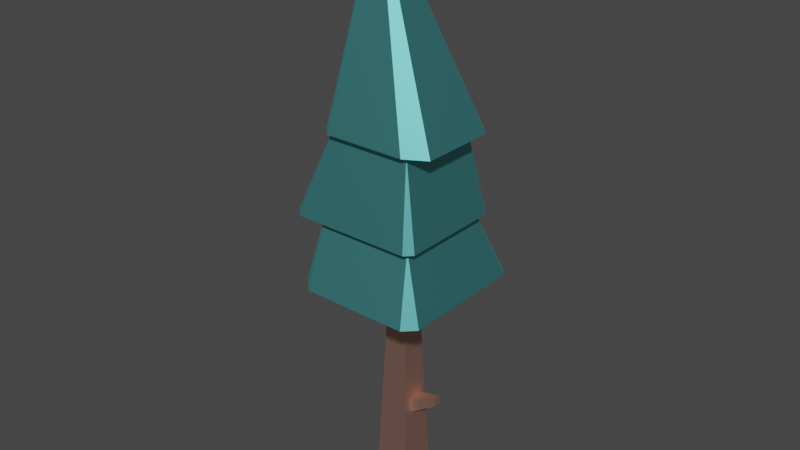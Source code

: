 # Source: pineTree_Tall_A.blend  (saved by Blender 3.4.6; exported with 4.5.12 LTS)
import bpy
from mathutils import Matrix  # noqa: F401  (used for matrix-valued properties, if any)

bpy.ops.wm.read_factory_settings(use_empty=True)
scene = bpy.context.scene
scene.name = 'Scene'

# ---- collections
col_collection = bpy.data.collections.new('Collection'); scene.collection.children.link(col_collection)

# ---- materials (node trees are filled in below, after node groups)
mat_woodbarkdark_021 = bpy.data.materials.new('woodBarkDark.021')
mat_woodbarkdark_021.use_transparent_shadow = False
mat_woodbarkdark_021.diffuse_color = (0.8, 0.4627, 0.3686, 1.0)
mat_woodbarkdark_021.roughness = 0.5528
mat_woodbarkdark_021.specular_intensity = 1.0
mat_woodbarkdark_021.metallic = 1.0
mat_leafsdark_026 = bpy.data.materials.new('leafsDark.026')
mat_leafsdark_026.use_transparent_shadow = False
mat_leafsdark_026.diffuse_color = (0.1686, 0.651, 0.6667, 1.0)
mat_leafsdark_026.roughness = 0.5528
mat_leafsdark_026.specular_intensity = 1.0
mat_leafsdark_026.metallic = 1.0

# ---- material node trees
mat_woodbarkdark_021.use_nodes = True; mat_woodbarkdark_021.node_tree.nodes.clear()
_N = mat_woodbarkdark_021.node_tree.nodes; _L = mat_woodbarkdark_021.node_tree.links
n0 = _N.new('ShaderNodeBsdfPrincipled'); n0.name = 'Principled BSDF'; n0.location = (10, 300)
n0.distribution = 'GGX'
n0.subsurface_method = 'RANDOM_WALK_SKIN'
n0.inputs[0].default_value = (0.8, 0.4627, 0.3686, 1.0)
n0.inputs[1].default_value = 1.0
n0.inputs[2].default_value = 0.5528
n0.inputs[3].default_value = 1.45
n0.inputs[13].default_value = 1.0
n0.inputs[27].default_value = (0.0, 0.0, 0.0, 1.0)
n0.inputs[28].default_value = 1.0
n1 = _N.new('ShaderNodeOutputMaterial'); n1.name = 'Material Output'; n1.location = (300, 300)
n2 = _N.new('ShaderNodeNormalMap'); n2.name = 'Normal Map'; n2.location = (-300, -300)
n2.label = 'Normal/Map'
_L.new(n0.outputs[0], n1.inputs[0])
_L.new(n2.outputs[0], n0.inputs[5])
n1.is_active_output = True
mat_leafsdark_026.use_nodes = True; mat_leafsdark_026.node_tree.nodes.clear()
_N = mat_leafsdark_026.node_tree.nodes; _L = mat_leafsdark_026.node_tree.links
n0 = _N.new('ShaderNodeBsdfPrincipled'); n0.name = 'Principled BSDF'; n0.location = (10, 300)
n0.distribution = 'GGX'
n0.subsurface_method = 'RANDOM_WALK_SKIN'
n0.inputs[0].default_value = (0.1686, 0.651, 0.6667, 1.0)
n0.inputs[1].default_value = 1.0
n0.inputs[2].default_value = 0.5528
n0.inputs[3].default_value = 1.45
n0.inputs[13].default_value = 1.0
n0.inputs[27].default_value = (0.0, 0.0, 0.0, 1.0)
n0.inputs[28].default_value = 1.0
n1 = _N.new('ShaderNodeOutputMaterial'); n1.name = 'Material Output'; n1.location = (300, 300)
n2 = _N.new('ShaderNodeNormalMap'); n2.name = 'Normal Map'; n2.location = (-300, -300)
n2.label = 'Normal/Map'
_L.new(n0.outputs[0], n1.inputs[0])
_L.new(n2.outputs[0], n0.inputs[5])
n1.is_active_output = True

# ---- world
world_world = bpy.data.worlds.new('World'); scene.world = world_world
world_world.use_nodes = True; world_world.node_tree.nodes.clear()
_N = world_world.node_tree.nodes; _L = world_world.node_tree.links
n0 = _N.new('ShaderNodeOutputWorld'); n0.name = 'World Output'; n0.location = (300, 300)
n1 = _N.new('ShaderNodeBackground'); n1.name = 'Background'; n1.location = (10, 300)
n1.inputs[0].default_value = (0.05088, 0.05088, 0.05088, 1.0)
_L.new(n1.outputs[0], n0.inputs[0])
n0.is_active_output = True
world_world.color = (0.05088, 0.05088, 0.05088)
world_world.use_sun_shadow = False
world_world.sun_shadow_jitter_overblur = 0.0

# ---- meshes
me_mesh_316 = bpy.data.meshes.new('Mesh.316')
me_mesh_316.from_pydata([(0.4637, 1.0, -0.4637), (-0.2265, 4.442, -0.3213), (-0.4637, 1.0, -0.4637), (-0.245, 6.285, -0.2451), (-0.2265, 4.841, -0.3048), (0.1735, 4.841, -0.3048), (0.1735, 4.442, -0.3213), (0.245, 6.285, -0.2451), (0.245, 6.285, -0.2451), (0.3822, 2.97, -0.2172), (0.245, 6.285, 0.245), (0.3822, 2.97, 0.1828), (0.3987, 2.57, 0.1828), (0.3987, 2.57, -0.2172), (0.4637, 1.0, -0.4637), (0.4637, 1.0, 0.4637), (-0.4637, 1.0, 0.4637), (0.2123, 5.141, 0.2924), (0.4637, 1.0, 0.4637), (0.245, 6.285, 0.245), (0.2123, 5.54, 0.2759), (-0.1877, 5.54, 0.2759), (-0.1877, 5.141, 0.2924), (-0.245, 6.285, 0.245), (-0.4637, 1.0, -0.4637), (-0.245, 6.285, -0.2451), (-0.4637, 1.0, 0.4637), (-0.245, 6.285, 0.245), (0.6956, 0.0, 0.6956), (0.6956, 0.0, -0.6956), (-0.6956, 0.0, 0.6956), (-0.6956, 0.0, -0.6956), (-0.6956, 0.0, -0.6956), (-0.4637, 1.0, -0.4637), (-0.6956, 0.0, 0.6956), (-0.4637, 1.0, 0.4637), (0.6956, 0.0, -0.6956), (0.6956, 0.0, 0.6956), (0.4637, 1.0, -0.4637), (0.4637, 1.0, 0.4637), (-0.6956, 0.0, -0.6956), (0.6956, 0.0, -0.6956), (-0.4637, 1.0, -0.4637), (0.4637, 1.0, -0.4637), (0.6956, 0.0, 0.6956), (-0.6956, 0.0, 0.6956), (0.4637, 1.0, 0.4637), (-0.4637, 1.0, 0.4637), (-0.1265, 4.87, -1.004), (0.07348, 4.87, -1.004), (-0.1265, 5.07, -0.9959), (0.07348, 5.07, -0.9959), (0.1735, 4.442, -0.3213), (0.07348, 4.87, -1.004), (-0.2265, 4.442, -0.3213), (-0.1265, 4.87, -1.004), (0.07348, 4.87, -1.004), (0.1735, 4.442, -0.3213), (0.07348, 5.07, -0.9959), (0.1735, 4.841, -0.3048), (-0.1265, 4.87, -1.004), (-0.1265, 5.07, -0.9959), (-0.2265, 4.442, -0.3213), (-0.2265, 4.841, -0.3048), (0.1735, 4.841, -0.3048), (-0.2265, 4.841, -0.3048), (0.07348, 5.07, -0.9959), (-0.1265, 5.07, -0.9959), (0.3987, 2.57, -0.2172), (1.082, 2.999, -0.1172), (0.3822, 2.97, -0.2172), (1.073, 3.199, -0.1172), (1.073, 3.199, -0.1172), (1.082, 2.999, -0.1172), (1.073, 3.199, 0.08279), (1.082, 2.999, 0.08279), (1.082, 2.999, 0.08279), (1.082, 2.999, -0.1172), (0.3987, 2.57, 0.1828), (0.3987, 2.57, -0.2172), (1.073, 3.199, -0.1172), (1.073, 3.199, 0.08279), (0.3822, 2.97, -0.2172), (0.3822, 2.97, 0.1828), (0.3987, 2.57, 0.1828), (0.3822, 2.97, 0.1828), (1.082, 2.999, 0.08279), (1.073, 3.199, 0.08279), (0.2123, 5.54, 0.2759), (0.1123, 5.769, 0.967), (-0.1877, 5.54, 0.2759), (-0.08772, 5.769, 0.967), (0.2123, 5.54, 0.2759), (0.2123, 5.141, 0.2924), (0.1123, 5.769, 0.967), (0.1123, 5.569, 0.9753), (0.2123, 5.141, 0.2924), (-0.1877, 5.141, 0.2924), (0.1123, 5.569, 0.9753), (-0.08772, 5.569, 0.9753), (0.1123, 5.569, 0.9753), (-0.08772, 5.569, 0.9753), (0.1123, 5.769, 0.967), (-0.08772, 5.769, 0.967), (-0.1877, 5.54, 0.2759), (-0.08772, 5.769, 0.967), (-0.1877, 5.141, 0.2924), (-0.08772, 5.569, 0.9753), (-1.778, 6.285, -1.597), (-1.242, 8.041, -1.095), (-1.778, 6.285, 1.497), (-1.242, 8.041, 1.404), (-1.765, 8.041, 1.689), (-2.071, 8.041, 1.383), (-1.067, 10.21, 1.229), (1.542, 8.041, 1.5), (1.542, 8.041, -1.034), (1.353, 8.041, 1.689), (1.353, 8.041, -1.38), (1.256, 8.041, 1.404), (-1.765, 8.041, 1.689), (-1.242, 8.041, 1.404), (-1.242, 8.041, -1.095), (-1.645, 8.041, -1.38), (-2.071, 8.041, -1.034), (-2.071, 8.041, 1.383), (1.256, 8.041, -1.095), (-2.071, 8.041, -1.034), (-1.067, 10.21, -0.92), (-2.071, 8.041, 1.383), (-1.067, 10.21, 1.229), (-1.645, 8.041, -1.38), (1.353, 8.041, -1.38), (-1.067, 10.21, -0.92), (1.081, 10.21, -0.92), (1.542, 8.041, -1.034), (1.542, 8.041, 1.5), (1.081, 10.21, -0.92), (1.081, 10.21, 1.229), (1.122, 10.21, 1.474), (1.081, 10.21, 1.229), (-0.9969, 10.21, 1.474), (-1.067, 10.21, 1.229), (-1.313, 10.21, 1.158), (-1.067, 10.21, -0.92), (1.081, 10.21, -0.92), (1.353, 10.21, -1.166), (1.677, 10.21, -0.8413), (1.677, 10.21, 1.158), (-0.9434, 10.21, -1.166), (-1.313, 10.21, -0.8873), (1.485, 6.285, -1.98), (1.792, 6.285, -1.674), (1.256, 8.041, -1.095), (1.081, 10.21, 1.229), (1.542, 8.041, 1.5), (1.353, 8.041, 1.689), (1.792, 6.285, -1.674), (1.792, 6.285, 1.639), (1.256, 8.041, -1.095), (1.256, 8.041, 1.404), (1.353, 8.041, 1.689), (-1.765, 8.041, 1.689), (1.081, 10.21, 1.229), (-1.067, 10.21, 1.229), (1.491, 6.285, 1.939), (-1.336, 6.285, 1.939), (1.256, 8.041, 1.404), (-1.242, 8.041, 1.404), (-2.071, 8.041, -1.034), (-1.645, 8.041, -1.38), (-1.067, 10.21, -0.92), (1.792, 6.285, 1.639), (1.792, 6.285, -1.674), (1.491, 6.285, 1.939), (1.485, 6.285, -1.98), (0.245, 6.285, 0.245), (-1.336, 6.285, 1.939), (-0.245, 6.285, 0.245), (-0.245, 6.285, -0.2451), (0.245, 6.285, -0.2451), (-1.505, 6.285, -1.98), (-1.778, 6.285, 1.497), (-1.778, 6.285, -1.597), (1.792, 6.285, 1.639), (1.491, 6.285, 1.939), (1.256, 8.041, 1.404), (1.353, 8.041, -1.38), (1.542, 8.041, -1.034), (1.081, 10.21, -0.92), (-1.778, 6.285, -1.597), (-1.505, 6.285, -1.98), (-1.242, 8.041, -1.095), (-1.336, 6.285, 1.939), (-1.778, 6.285, 1.497), (-1.242, 8.041, 1.404), (-1.505, 6.285, -1.98), (1.485, 6.285, -1.98), (-1.242, 8.041, -1.095), (1.256, 8.041, -1.095), (-0.9969, 10.21, 1.474), (-1.313, 10.21, 1.158), (-0.5609, 15.3, 0.1556), (-1.313, 10.21, -0.8873), (-0.5609, 15.3, 0.1556), (-1.313, 10.21, 1.158), (-1.313, 10.21, -0.8873), (-0.9434, 10.21, -1.166), (-0.5609, 15.3, 0.1556), (-0.9434, 10.21, -1.166), (1.353, 10.21, -1.166), (-0.5609, 15.3, 0.1556), (1.353, 10.21, -1.166), (1.677, 10.21, -0.8413), (-0.5609, 15.3, 0.1556), (-0.5609, 15.3, 0.1556), (1.677, 10.21, -0.8413), (1.677, 10.21, 1.158), (1.122, 10.21, 1.474), (-0.9969, 10.21, 1.474), (-0.5609, 15.3, 0.1556), (1.677, 10.21, 1.158), (1.122, 10.21, 1.474), (-0.5609, 15.3, 0.1556)], [], [(0, 2, 1), (3, 1, 2), (4, 1, 3), (5, 4, 3), (1, 6, 0), (7, 0, 6), (5, 7, 6), (3, 7, 5), (8, 10, 9), (11, 9, 10), (12, 11, 10), (9, 13, 8), (8, 13, 14), (15, 14, 13), (12, 15, 13), (10, 15, 12), (16, 18, 17), (19, 17, 18), (20, 17, 19), (21, 20, 19), (17, 22, 16), (23, 16, 22), (21, 23, 22), (19, 23, 21), (24, 26, 25), (27, 25, 26), (28, 30, 29), (31, 29, 30), (32, 34, 33), (35, 33, 34), (36, 38, 37), (39, 37, 38), (40, 42, 41), (43, 41, 42), (44, 46, 45), (47, 45, 46), (48, 50, 49), (51, 49, 50), (52, 54, 53), (55, 53, 54), (56, 58, 57), (59, 57, 58), (60, 62, 61), (63, 61, 62), (64, 66, 65), (67, 65, 66), (68, 70, 69), (71, 69, 70), (72, 74, 73), (75, 73, 74), (76, 78, 77), (79, 77, 78), (80, 82, 81), (83, 81, 82), (84, 86, 85), (87, 85, 86), (88, 90, 89), (91, 89, 90), (92, 94, 93), (95, 93, 94), (96, 98, 97), (99, 97, 98), (100, 102, 101), (103, 101, 102), (104, 106, 105), (107, 105, 106), (108, 110, 109), (111, 109, 110), (112, 114, 113), (115, 117, 116), (118, 116, 117), (119, 118, 117), (120, 119, 117), (121, 119, 120), (122, 121, 120), (123, 122, 120), (124, 123, 120), (125, 124, 120), (123, 118, 126), (119, 126, 118), (122, 123, 126), (127, 129, 128), (130, 128, 129), (131, 133, 132), (134, 132, 133), (135, 137, 136), (138, 136, 137), (139, 141, 140), (142, 140, 141), (143, 142, 141), (144, 142, 143), (140, 145, 139), (145, 146, 139), (146, 147, 139), (148, 139, 147), (149, 146, 145), (144, 149, 145), (150, 149, 144), (143, 150, 144), (151, 153, 152), (154, 156, 155), (157, 159, 158), (160, 158, 159), (161, 163, 162), (164, 162, 163), (165, 167, 166), (168, 166, 167), (169, 171, 170), (172, 174, 173), (175, 173, 174), (176, 175, 174), (177, 176, 174), (178, 176, 177), (179, 178, 177), (176, 180, 175), (181, 175, 180), (179, 181, 180), (177, 181, 179), (182, 181, 177), (183, 181, 182), (184, 186, 185), (187, 189, 188), (190, 192, 191), (193, 195, 194), (196, 198, 197), (199, 197, 198), (200, 202, 201), (203, 205, 204), (206, 208, 207), (209, 211, 210), (212, 214, 213), (215, 217, 216), (218, 220, 219), (221, 223, 222)])
me_mesh_316.polygons.foreach_set('use_smooth', [True] * 134)
me_mesh_316.polygons.foreach_set('material_index', [0, 0, 0, 0, 0, 0, 0, 0, 0, 0, 0, 0, 0, 0, 0, 0, 0, 0, 0, 0, 0, 0, 0, 0, 0, 0, 0, 0, 0, 0, 0, 0, 0, 0, 0, 0, 0, 0, 0, 0, 0, 0, 0, 0, 0, 0, 0, 0, 0, 0, 0, 0, 0, 0, 0, 0, 0, 0, 0, 0, 0, 0, 0, 0, 0, 0, 1, 1, 1, 1, 1, 1, 1, 1, 1, 1, 1, 1, 1, 1, 1, 1, 1, 1, 1, 1, 1, 1, 1, 1, 1, 1, 1, 1, 1, 1, 1, 1, 1, 1, 1, 1, 1, 1, 1, 1, 1, 1, 1, 1, 1, 1, 1, 1, 1, 1, 1, 1, 1, 1, 1, 1, 1, 1, 1, 1, 1, 1, 1, 1, 1, 1, 1, 1])
_uv = me_mesh_316.uv_layers.new(name='map1')
_uv.uv.foreach_set('vector', [-1.826, 3.858, 1.826, 3.858, 0.8918, 17.42, 0.9648, 24.68, 0.8918, 17.42, 1.826, 3.858, 0.8918, 18.99, 0.8918, 17.42, 0.9648, 24.68, -0.683, 18.99, 0.8918, 18.99, 0.9648, 24.68, 0.8918, 17.42, -0.683, 17.42, -1.826, 3.858, -0.9648, 24.68, -1.826, 3.858, -0.683, 17.42, -0.683, 18.99, -0.9648, 24.68, -0.683, 17.42, 0.9648, 24.68, -0.9648, 24.68, -0.683, 18.99, 0.9648, 24.68, -0.9648, 24.68, 0.8552, 11.62, -0.7196, 11.62, 0.8552, 11.62, -0.9648, 24.68, -0.7196, 10.05, -0.7196, 11.62, -0.9648, 24.68, 0.8552, 11.62, 0.8552, 10.05, 0.9648, 24.68, 0.9648, 24.68, 0.8552, 10.05, 1.826, 3.858, -1.826, 3.858, 1.826, 3.858, 0.8552, 10.05, -0.7196, 10.05, -1.826, 3.858, 0.8552, 10.05, -0.9648, 24.68, -1.826, 3.858, -0.7196, 10.05, -1.826, 3.858, 1.826, 3.858, 0.8358, 20.17, 0.9648, 24.68, 0.8358, 20.17, 1.826, 3.858, 0.8358, 21.75, 0.8358, 20.17, 0.9648, 24.68, -0.739, 21.75, 0.8358, 21.75, 0.9648, 24.68, 0.8358, 20.17, -0.739, 20.17, -1.826, 3.858, -0.9648, 24.68, -1.826, 3.858, -0.739, 20.17, -0.739, 21.75, -0.9648, 24.68, -0.739, 20.17, 0.9648, 24.68, -0.9648, 24.68, -0.739, 21.75, -1.826, 3.858, 1.826, 3.858, -0.9648, 24.68, 0.9648, 24.68, -0.9648, 24.68, 1.826, 3.858, 2.738, 2.738, -2.738, 2.738, 2.738, -2.738, -2.738, -2.738, 2.738, -2.738, -2.738, 2.738, -2.738, -0.6185, 2.738, -0.6185, -1.826, 3.423, 1.826, 3.423, -1.826, 3.423, 2.738, -0.6185, 2.738, -0.6185, 1.826, 3.423, -2.738, -0.6185, -1.826, 3.423, -2.738, -0.6185, 1.826, 3.423, 2.738, -0.6185, 1.826, 3.423, -2.738, -0.6185, -1.826, 3.423, -2.738, -0.6185, 1.826, 3.423, 2.738, -0.6185, 1.826, 3.423, -2.738, -0.6185, -1.826, 3.423, -2.738, -0.6185, 1.826, 3.423, 0.4981, 18.99, 0.4981, 19.78, -0.2893, 18.99, -0.2893, 19.78, -0.2893, 18.99, 0.4981, 19.78, -0.683, 10.37, 0.8918, 10.37, -0.2893, 13.54, 0.4981, 13.54, -0.2893, 13.54, 0.8918, 10.37, 3.873, 19.17, 3.841, 19.96, 1.156, 17.48, 1.091, 19.05, 1.156, 17.48, 3.841, 19.96, -3.843, 19.17, -1.126, 17.48, -3.811, 19.95, -1.062, 19.05, -3.811, 19.95, -1.126, 17.48, 0.683, 7.128, 0.2893, 9.995, -0.8918, 7.128, -0.4981, 9.995, -0.8918, 7.128, 0.2893, 9.995, -1.433, 10.11, -1.369, 11.69, -4.15, 11.8, -4.118, 12.59, -4.15, 11.8, -1.369, 11.69, 0.4615, 12.41, -0.3259, 12.41, 0.4615, 11.62, -0.3259, 11.62, 0.4615, 11.62, -0.3259, 12.41, -0.3259, 9.883, -0.7196, 6.709, 0.4615, 9.883, 0.8552, 6.709, 0.4615, 9.883, -0.7196, 6.709, -0.4615, 7.969, -0.8552, 5.103, 0.3259, 7.969, 0.7196, 5.103, 0.3259, 7.969, -0.8552, 5.103, 1.452, 10.11, 4.17, 11.8, 1.388, 11.69, 4.137, 12.59, 1.388, 11.69, 4.17, 11.8, -0.8358, 7.885, 0.739, 7.885, -0.4421, 10.75, 0.3453, 10.75, -0.4421, 10.75, 0.739, 7.885, -0.9571, 21.81, -3.706, 22.71, -1.022, 20.23, -3.739, 21.92, -1.022, 20.23, -3.706, 22.71, 0.8358, 11.73, 0.4421, 14.91, -0.739, 11.73, -0.3453, 14.91, -0.739, 11.73, 0.4421, 14.91, 0.4421, 21.75, 0.4421, 22.54, -0.3453, 21.75, -0.3453, 22.54, -0.3453, 21.75, 0.4421, 22.54, 0.9708, 21.81, 1.035, 20.23, 3.72, 22.71, 3.752, 21.92, 3.72, 22.71, 1.035, 20.23, -6.289, 21.63, 5.894, 21.63, -4.311, 28.85, 5.526, 28.85, -4.311, 28.85, 5.894, 21.63, -0.2099, 26.24, 0.4494, 35.38, -1.915, 26.24, 6.071, 5.906, 5.326, 6.651, 6.071, -4.073, 5.326, -5.435, 6.071, -4.073, 5.326, 6.651, 4.946, 5.526, 5.326, -5.435, 5.326, 6.651, -6.948, 6.651, 4.946, 5.526, 5.326, 6.651, -4.891, 5.526, 4.946, 5.526, -6.948, 6.651, -4.891, -4.311, -4.891, 5.526, -6.948, 6.651, -6.476, -5.435, -4.891, -4.311, -6.948, 6.651, -8.153, -4.073, -6.476, -5.435, -6.948, 6.651, -8.153, 5.445, -8.153, -4.073, -6.948, 6.651, -6.476, -5.435, 5.326, -5.435, 4.946, -4.311, 4.946, 5.526, 4.946, -4.311, 5.326, -5.435, -4.891, -4.311, -6.476, -5.435, 4.946, -4.311, -4.073, 25.32, 5.445, 25.32, -3.622, 34.75, 4.838, 34.75, -3.622, 34.75, 5.445, 25.32, 6.476, 29.84, 4.202, 38.59, -5.326, 29.84, -4.258, 38.59, -5.326, 29.84, 4.202, 38.59, 4.073, 29.71, 3.622, 38.46, -5.906, 29.71, -4.838, 38.46, -5.906, 29.71, 3.622, 38.46, 4.417, 5.805, -3.925, 5.805, 4.258, 4.838, -4.202, 4.838, 4.258, 4.838, -3.925, 5.805, -5.169, 4.56, -4.202, 4.838, -3.925, 5.805, -4.202, -3.622, -4.202, 4.838, -5.169, 4.56, 4.258, 4.838, 4.258, -3.622, 4.417, 5.805, 4.258, -3.622, 5.326, -4.589, 4.417, 5.805, 5.326, -4.589, 6.603, -3.312, 4.417, 5.805, 6.603, 4.56, 4.417, 5.805, 6.603, -3.312, -3.714, -4.589, 5.326, -4.589, 4.258, -3.622, -4.202, -3.622, -3.714, -4.589, 4.258, -3.622, -5.169, -3.493, -3.714, -4.589, -4.202, -3.622, -5.169, 4.56, -5.169, -3.493, -4.202, -3.622, 1.378, 18.62, -0.4494, 26.2, -0.3284, 18.62, -0.4102, 37.63, -0.9369, 28.83, 0.1166, 28.83, 6.59, 21.61, 4.311, 28.84, -6.451, 21.61, -5.526, 28.84, -6.451, 21.61, 4.311, 28.84, 5.326, 29.59, 4.258, 38.34, -6.948, 29.59, -4.202, 38.34, -6.948, 29.59, 4.258, 38.34, 5.871, 21.44, 4.946, 28.67, -5.259, 21.44, -4.891, 28.67, -5.259, 21.44, 4.946, 28.67, 3.762, 27.43, 0.9788, 36.45, 1.601, 27.43, 7.054, 6.451, 5.871, 7.634, 7.054, -6.59, 5.848, -7.797, 7.054, -6.59, 5.871, 7.634, 0.9648, 0.9648, 5.848, -7.797, 5.871, 7.634, -5.259, 7.634, 0.9648, 0.9648, 5.871, 7.634, -0.9648, 0.9648, 0.9648, 0.9648, -5.259, 7.634, -0.9648, -0.9648, -0.9648, 0.9648, -5.259, 7.634, 0.9648, 0.9648, 0.9648, -0.9648, 5.848, -7.797, -5.926, -7.797, 5.848, -7.797, 0.9648, -0.9648, -0.9648, -0.9648, -5.926, -7.797, 0.9648, -0.9648, -5.259, 7.634, -5.926, -7.797, -0.9648, -0.9648, -6.999, 5.894, -5.926, -7.797, -5.259, 7.634, -6.999, -6.289, -5.926, -7.797, -6.999, 5.894, 0.4266, 20.8, -0.4102, 28.04, -1.247, 20.8, 2.213, 29.47, 1.135, 38.22, 0.6608, 29.47, -1.069, 19.28, -0.6785, 26.76, -2.919, 19.28, 1.68, 21.75, 0.4494, 28.88, -0.7809, 21.75, 5.926, 18.58, 4.891, 26.32, -5.848, 18.58, -4.946, 26.32, -5.848, 18.58, 4.891, 26.32, 1.329, 37.43, -1.128, 58.03, -0.4304, 37.43, -3.493, 39.02, 4.56, 39.02, 0.6125, 59.25, 2.027, 37.54, 2.133, 58.18, 0.2059, 37.54, 3.714, 37.77, 2.208, 58.44, -5.326, 37.77, -0.5209, 33.79, 1.128, 55.73, -2.327, 33.79, -0.6125, 56.0, -4.56, 34.14, 3.312, 34.14, 4.417, 37.47, -2.208, 58.14, -3.925, 37.47, 3.481, 34.85, -2.222, 56.32, 0.9667, 34.85])
me_mesh_316.materials.append(mat_woodbarkdark_021)
me_mesh_316.materials.append(mat_leafsdark_026)
me_mesh_316.update()
me_mesh_316.normals_split_custom_set([tuple(v) for v in zip(*[iter([-8.518e-09, 0.04134, -0.9991, 8.526e-09, 0.04134, -0.9991, 3.776e-07, 0.04134, -0.9991, 7.11e-08, 0.04134, -0.9991, 3.776e-07, 0.04134, -0.9991, 8.526e-09, 0.04134, -0.9991, 2.136e-05, 0.04134, -0.9991, 3.776e-07, 0.04134, -0.9991, 7.11e-08, 0.04134, -0.9991, -5.465e-06, 0.04134, -0.9991, 2.136e-05, 0.04134, -0.9991, 7.11e-08, 0.04134, -0.9991, 3.776e-07, 0.04134, -0.9991, -2.638e-07, 0.04134, -0.9991, -8.518e-09, 0.04134, -0.9991, -7.05e-08, 0.04134, -0.9991, -8.518e-09, 0.04134, -0.9991, -2.638e-07, 0.04134, -0.9991, -5.465e-06, 0.04134, -0.9991, -7.05e-08, 0.04134, -0.9991, -2.638e-07, 0.04134, -0.9991, 7.11e-08, 0.04134, -0.9991, -7.05e-08, 0.04134, -0.9991, -5.465e-06, 0.04134, -0.9991, 0.9991, 0.04134, 0.0, 0.9991, 0.04134, -6.063e-09, 0.9991, 0.04134, 0.0, 0.9991, 0.04134, -3.172e-06, 0.9991, 0.04134, 0.0, 0.9991, 0.04134, -6.063e-09, 0.9991, 0.04134, -1.7e-08, 0.9991, 0.04134, -3.172e-06, 0.9991, 0.04134, -6.063e-09, 0.9991, 0.04134, 0.0, 0.9991, 0.04134, 0.0, 0.9991, 0.04134, 0.0, 0.9991, 0.04134, 0.0, 0.9991, 0.04134, 0.0, 0.9991, 0.04134, 0.0, 0.9991, 0.04134, 0.0, 0.9991, 0.04134, 0.0, 0.9991, 0.04134, 0.0, 0.9991, 0.04134, -1.7e-08, 0.9991, 0.04134, 0.0, 0.9991, 0.04134, 0.0, 0.9991, 0.04134, -6.063e-09, 0.9991, 0.04134, 0.0, 0.9991, 0.04134, -1.7e-08, 7.087e-09, 0.04134, 0.9991, -7.091e-09, 0.04134, 0.9991, -3.368e-07, 0.04134, 0.9991, 1.882e-08, 0.04134, 0.9991, -3.368e-07, 0.04134, 0.9991, -7.091e-09, 0.04134, 0.9991, 2.989e-06, 0.04134, 0.9991, -3.368e-07, 0.04134, 0.9991, 1.882e-08, 0.04134, 0.9991, -1.69e-06, 0.04134, 0.9991, 2.989e-06, 0.04134, 0.9991, 1.882e-08, 0.04134, 0.9991, -3.368e-07, 0.04134, 0.9991, 2.488e-07, 0.04134, 0.9991, 7.087e-09, 0.04134, 0.9991, -1.871e-08, 0.04134, 0.9991, 7.087e-09, 0.04134, 0.9991, 2.488e-07, 0.04134, 0.9991, -1.69e-06, 0.04134, 0.9991, -1.871e-08, 0.04134, 0.9991, 2.488e-07, 0.04134, 0.9991, 1.882e-08, 0.04134, 0.9991, -1.871e-08, 0.04134, 0.9991, -1.69e-06, 0.04134, 0.9991, -0.9991, 0.04134, 0.0, -0.9991, 0.04134, 0.0, -0.9991, 0.04134, 0.0, -0.9991, 0.04134, 0.0, -0.9991, 0.04134, 0.0, -0.9991, 0.04134, 0.0, 0.0, -1.0, 0.0, 0.0, -1.0, 0.0, 0.0, -1.0, 0.0, 0.0, -1.0, 0.0, 0.0, -1.0, 0.0, 0.0, -1.0, 0.0, -0.9742, 0.2259, 0.0, -0.9742, 0.2259, 0.0, -0.9742, 0.2259, 0.0, -0.9742, 0.2259, 0.0, -0.9742, 0.2259, 0.0, -0.9742, 0.2259, 0.0, 0.9742, 0.2259, 0.0, 0.9742, 0.2259, 0.0, 0.9742, 0.2259, 0.0, 0.9742, 0.2259, 0.0, 0.9742, 0.2259, 0.0, 0.9742, 0.2259, 0.0, 0.0, 0.2259, -0.9742, 0.0, 0.2259, -0.9742, 0.0, 0.2259, -0.9742, 0.0, 0.2259, -0.9742, 0.0, 0.2259, -0.9742, 0.0, 0.2259, -0.9742, 0.0, 0.2259, 0.9742, 0.0, 0.2259, 0.9742, 0.0, 0.2259, 0.9742, 0.0, 0.2259, 0.9742, 0.0, 0.2259, 0.9742, 0.0, 0.2259, 0.9742, 0.0, 0.04134, -0.9991, 0.0, 0.04134, -0.9991, 0.0, 0.04134, -0.9991, 0.0, 0.04134, -0.9991, 0.0, 0.04134, -0.9991, 0.0, 0.04134, -0.9991, 0.0, -0.847, -0.5316, 0.0, -0.847, -0.5316, 0.0, -0.847, -0.5316, 0.0, -0.847, -0.5316, 0.0, -0.847, -0.5316, 0.0, -0.847, -0.5316, 0.9899, 0.005846, -0.1413, 0.9899, 0.005846, -0.1413, 0.9899, 0.005846, -0.1413, 0.9899, 0.005846, -0.1413, 0.9899, 0.005846, -0.1413, 0.9899, 0.005846, -0.1413, -0.9899, 0.005846, -0.1413, -0.9899, 0.005846, -0.1413, -0.9899, 0.005846, -0.1413, -0.9899, 0.005846, -0.1413, -0.9899, 0.005846, -0.1413, -0.9899, 0.005846, -0.1413, 0.0, 0.9493, 0.3142, 0.0, 0.9493, 0.3142, 0.0, 0.9493, 0.3142, 0.0, 0.9493, 0.3142, 0.0, 0.9493, 0.3142, 0.0, 0.9493, 0.3142, 0.1413, 0.005846, -0.9899, 0.1413, 0.005846, -0.9899, 0.1413, 0.005846, -0.9899, 0.1413, 0.005846, -0.9899, 0.1413, 0.005846, -0.9899, 0.1413, 0.005846, -0.9899, 0.9991, 0.04134, 0.0, 0.9991, 0.04134, 0.0, 0.9991, 0.04134, 0.0, 0.9991, 0.04134, 0.0, 0.9991, 0.04134, 0.0, 0.9991, 0.04134, 0.0, 0.5316, -0.847, 0.0, 0.5316, -0.847, 0.0, 0.5316, -0.847, 0.0, 0.5316, -0.847, 0.0, 0.5316, -0.847, 0.0, 0.5316, -0.847, 0.0, -0.3142, 0.9493, 0.0, -0.3142, 0.9493, 0.0, -0.3142, 0.9493, 0.0, -0.3142, 0.9493, 0.0, -0.3142, 0.9493, 0.0, -0.3142, 0.9493, 0.0, 0.1413, 0.005846, 0.9899, 0.1413, 0.005846, 0.9899, 0.1413, 0.005846, 0.9899, 0.1413, 0.005846, 0.9899, 0.1413, 0.005846, 0.9899, 0.1413, 0.005846, 0.9899, 0.0, 0.9493, -0.3142, 0.0, 0.9493, -0.3142, 0.0, 0.9493, -0.3142, 0.0, 0.9493, -0.3142, 0.0, 0.9493, -0.3142, 0.0, 0.9493, -0.3142, 0.9899, 0.005846, 0.1413, 0.9899, 0.005846, 0.1413, 0.9899, 0.005846, 0.1413, 0.9899, 0.005846, 0.1413, 0.9899, 0.005846, 0.1413, 0.9899, 0.005846, 0.1413, 0.0, -0.847, 0.5316, 0.0, -0.847, 0.5316, 0.0, -0.847, 0.5316, 0.0, -0.847, 0.5316, 0.0, -0.847, 0.5316, 0.0, -0.847, 0.5316, 0.0, 0.04134, 0.9991, 0.0, 0.04134, 0.9991, 0.0, 0.04134, 0.9991, 0.0, 0.04134, 0.9991, 0.0, 0.04134, 0.9991, 0.0, 0.04134, 0.9991, -0.9899, 0.005846, 0.1413, -0.9899, 0.005846, 0.1413, -0.9899, 0.005846, 0.1413, -0.9899, 0.005846, 0.1413, -0.9899, 0.005846, 0.1413, -0.9899, 0.005846, 0.1413, -0.9565, 0.2918, 0.0, -0.9565, 0.2918, 0.0, -0.9565, 0.2918, 0.0, -0.9565, 0.2918, 0.0, -0.9565, 0.2918, 0.0, -0.9565, 0.2918, 0.0, -0.6617, 0.3524, 0.6617, -0.6617, 0.3524, 0.6617, -0.6617, 0.3524, 0.6617, 0.0, -1.0, 0.0, 0.0, -1.0, -9.202e-07, 0.0, -1.0, 0.0, 0.0, -1.0, -1.591e-06, 0.0, -1.0, 0.0, 0.0, -1.0, -9.202e-07, 0.0, -1.0, -6.657e-07, 0.0, -1.0, -1.591e-06, 0.0, -1.0, -9.202e-07, 0.0, -1.0, -6.358e-08, 0.0, -1.0, -6.657e-07, 0.0, -1.0, -9.202e-07, 0.0, -1.0, 0.0, 0.0, -1.0, -6.657e-07, 0.0, -1.0, -6.358e-08, 0.0, -1.0, 5.728e-06, 0.0, -1.0, 0.0, 0.0, -1.0, -6.358e-08, 0.0, -1.0, 2.183e-06, 0.0, -1.0, 5.728e-06, 0.0, -1.0, -6.358e-08, 0.0, -1.0, 8.944e-08, 0.0, -1.0, 2.183e-06, 0.0, -1.0, -6.358e-08, 0.0, -1.0, 0.0, 0.0, -1.0, 8.944e-08, 0.0, -1.0, -6.358e-08, 0.0, -1.0, 2.183e-06, 0.0, -1.0, -1.591e-06, 0.0, -1.0, -7.871e-07, 0.0, -1.0, -6.657e-07, 0.0, -1.0, -7.871e-07, 0.0, -1.0, -1.591e-06, 0.0, -1.0, 5.728e-06, 0.0, -1.0, 2.183e-06, 0.0, -1.0, -7.871e-07, -0.9079, 0.4192, 0.0, -0.9079, 0.4192, 0.0, -0.9079, 0.4192, 0.0, -0.9079, 0.4192, 0.0, -0.9079, 0.4192, 0.0, -0.9079, 0.4192, 0.0, 0.0, 0.2072, -0.9783, 0.0, 0.2072, -0.9783, 0.0, 0.2072, -0.9783, 0.0, 0.2072, -0.9783, 0.0, 0.2072, -0.9783, 0.0, 0.2072, -0.9783, 0.9783, 0.2072, 0.0, 0.9783, 0.2072, 0.0, 0.9783, 0.2072, 0.0, 0.9783, 0.2072, 0.0, 0.9783, 0.2072, 0.0, 0.9783, 0.2072, 0.0, 0.0, -1.0, 5.779e-08, 0.0, -1.0, -9.252e-07, 0.0, -1.0, 0.0, 0.0, -1.0, -1.947e-06, 0.0, -1.0, 0.0, 0.0, -1.0, -9.252e-07, 0.0, -1.0, -9.252e-07, 0.0, -1.0, -1.947e-06, 0.0, -1.0, -9.252e-07, 0.0, -1.0, 0.0, 0.0, -1.0, -1.947e-06, 0.0, -1.0, -9.252e-07, 0.0, -1.0, 0.0, 0.0, -1.0, 8.201e-07, 0.0, -1.0, 5.779e-08, 0.0, -1.0, 8.201e-07, 0.0, -1.0, 9.075e-07, 0.0, -1.0, 5.779e-08, 0.0, -1.0, 9.075e-07, 0.0, -1.0, 9.22e-07, 0.0, -1.0, 5.779e-08, 0.0, -1.0, 0.0, 0.0, -1.0, 5.779e-08, 0.0, -1.0, 9.22e-07, 0.0, -1.0, 8.176e-08, 0.0, -1.0, 9.075e-07, 0.0, -1.0, 8.201e-07, 0.0, -1.0, 0.0, 0.0, -1.0, 8.176e-08, 0.0, -1.0, 8.201e-07, 0.0, -1.0, 0.0, 0.0, -1.0, 8.176e-08, 0.0, -1.0, 0.0, 0.0, -1.0, -9.252e-07, 0.0, -1.0, 0.0, 0.0, -1.0, 0.0, 0.6451, 0.4095, -0.6451, 0.6451, 0.4095, -0.6451, 0.6451, 0.4095, -0.6451, 0.6879, 0.2315, 0.6879, 0.6879, 0.2315, 0.6879, 0.6879, 0.2315, 0.6879, 0.9565, 0.2918, 0.0, 0.9565, 0.2918, 0.0, 0.9565, 0.2918, 0.0, 0.9565, 0.2918, 0.0, 0.9565, 0.2918, 0.0, 0.9565, 0.2918, 0.0, 0.0, 0.2072, 0.9783, 0.0, 0.2072, 0.9783, 0.0, 0.2072, 0.9783, 0.0, 0.2072, 0.9783, 0.0, 0.2072, 0.9783, 0.0, 0.2072, 0.9783, 0.0, 0.2918, 0.9565, 0.0, 0.2918, 0.9565, 0.0, 0.2918, 0.9565, 0.0, 0.2918, 0.9565, 0.0, 0.2918, 0.9565, 0.0, 0.2918, 0.9565, -0.5983, 0.315, -0.7368, -0.5983, 0.315, -0.7368, -0.5983, 0.315, -0.7368, 0.0, -1.0, 0.0, 0.0, -1.0, 1.604e-07, 0.0, -1.0, 0.0, 0.0, -1.0, -7.246e-08, 0.0, -1.0, 0.0, 0.0, -1.0, 1.604e-07, 0.0, -1.0, 1.203e-07, 0.0, -1.0, -7.246e-08, 0.0, -1.0, 1.604e-07, 0.0, -1.0, 1.839e-07, 0.0, -1.0, 1.203e-07, 0.0, -1.0, 1.604e-07, 0.0, -1.0, 0.0, 0.0, -1.0, 1.203e-07, 0.0, -1.0, 1.839e-07, 0.0, -1.0, 0.0, 0.0, -1.0, 0.0, 0.0, -1.0, 1.839e-07, 0.0, -1.0, 1.203e-07, 0.0, -1.0, -5.499e-08, 0.0, -1.0, -7.246e-08, 0.0, -1.0, -5.76e-08, 0.0, -1.0, -7.246e-08, 0.0, -1.0, -5.499e-08, 0.0, -1.0, 0.0, 0.0, -1.0, -5.76e-08, 0.0, -1.0, -5.499e-08, 0.0, -1.0, 1.839e-07, 0.0, -1.0, -5.76e-08, 0.0, -1.0, 0.0, 0.0, -1.0, 1.391e-07, 0.0, -1.0, -5.76e-08, 0.0, -1.0, 1.839e-07, 0.0, -1.0, 0.0, 0.0, -1.0, -5.76e-08, 0.0, -1.0, 1.391e-07, 0.6753, 0.2964, 0.6753, 0.6753, 0.2964, 0.6753, 0.6753, 0.2964, 0.6753, 0.8585, 0.2066, -0.4694, 0.8585, 0.2066, -0.4694, 0.8585, 0.2066, -0.4694, -0.7528, 0.3829, -0.5354, -0.7528, 0.3829, -0.5354, -0.7528, 0.3829, -0.5354, -0.6855, 0.2456, 0.6855, -0.6855, 0.2456, 0.6855, -0.6855, 0.2456, 0.6855, 0.0, 0.4504, -0.8928, 0.0, 0.4504, -0.8928, 0.0, 0.4504, -0.8928, 0.0, 0.4504, -0.8928, 0.0, 0.4504, -0.8928, 0.0, 0.4504, -0.8928, -0.6869, 0.2372, 0.6869, -0.6869, 0.2372, 0.6869, -0.6869, 0.2372, 0.6869, -0.9892, 0.1464, 0.0, -0.9892, 0.1464, 0.0, -0.9892, 0.1464, 0.0, -0.5832, 0.2452, -0.7744, -0.5832, 0.2452, -0.7744, -0.5832, 0.2452, -0.7744, 0.0, 0.2516, -0.9678, 0.0, 0.2516, -0.9678, 0.0, 0.2516, -0.9678, 0.6448, 0.4105, -0.6448, 0.6448, 0.4105, -0.6448, 0.6448, 0.4105, -0.6448, 0.9152, 0.403, 0.0, 0.9152, 0.403, 0.0, 0.9152, 0.403, 0.0, 0.0, 0.2512, 0.9679, 0.0, 0.2512, 0.9679, 0.0, 0.2512, 0.9679, 0.4611, 0.3629, 0.8098, 0.4611, 0.3629, 0.8098, 0.4611, 0.3629, 0.8098])] * 3)])

# ---- objects
ob_tree_pinetalla_detailed = bpy.data.objects.new('tree_pineTallA_detailed', me_mesh_316)

# ---- transforms, parenting, visibility, modifiers, constraints
ob_tree_pinetalla_detailed.location = (0.08477, 0.1055, 0.4755)
ob_tree_pinetalla_detailed.rotation_euler = (1.571, -0.0, 0.0)
ob_tree_pinetalla_detailed.scale = (0.1, 0.1, 0.1)
ob_tree_pinetalla_detailed.color = (0.8, 0.8, 0.8, 1.0)

# ---- collection membership
col_collection.objects.link(ob_tree_pinetalla_detailed)

# ---- scene / render settings (as saved in the file)
scene.frame_start = 1; scene.frame_end = 250; scene.frame_set(1)
scene.render.engine = 'BLENDER_EEVEE_NEXT'
scene.cycles.sampling_pattern = 'TABULATED_SOBOL'
scene.cycles.use_light_tree = False
scene.view_settings.view_transform = 'Filmic'
bpy.context.view_layer.update()

# ---- added for rendering (the .blend has no active camera and no usable light): camera, sun
cam_auto = bpy.data.cameras.new('AutoCamera')
cam_auto.lens = 50.0
cam_auto.sensor_width = 36.0
cam_auto.clip_end = 1000.0
ob_auto_camera = bpy.data.objects.new('AutoCamera', cam_auto)
scene.collection.objects.link(ob_auto_camera)
ob_auto_camera.location = (1.57485, -1.69727, 2.44357)
ob_auto_camera.rotation_euler = (1.09748, -7.21219e-08, 0.694738)
scene.camera = ob_auto_camera
light_auto_sun = bpy.data.lights.new('AutoSun', 'SUN')
light_auto_sun.energy = 3.0
light_auto_sun.angle = 0.0523599
ob_auto_sun = bpy.data.objects.new('AutoSun', light_auto_sun)
scene.collection.objects.link(ob_auto_sun)
ob_auto_sun.rotation_euler = (0.872665, 0.174533, 0.523599)
bpy.context.view_layer.update()
